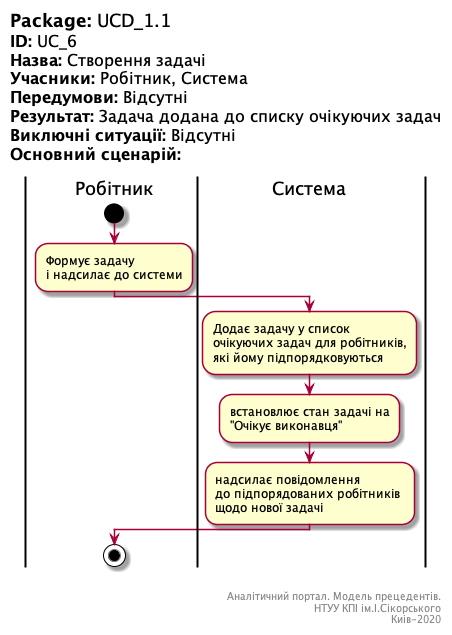

The diagram above was rendered by PlantUML. Its source (embedded in the PNG):
@startuml UC_6

left header
<font color=000 size=18><b>Package:</b> UCD_1.1
<font color=000 size=16><b>ID:</b> UC_6
<font color=000 size=16><b>Назва:</b> Створення задачі
<font color=000 size=16><b>Учасники:</b> Робітник, Система
<font color=000 size=16><b>Передумови:</b> Відсутні
<font color=000 size=16><b>Результат:</b> Задача додана до списку очікуючих задач
<font color=000 size=16><b>Виключні ситуації:</b> Відсутні
<font color=000 size=16><b>Основний сценарій:</b> 

end header

|Робітник|
start
:Формує задачу 
і надсилає до системи;
|Система|
:Додає задачу у список 
очікуючих задач для робітників,
які йому підпорядковуються;
:встановлює стан задачі на 
"Очікує виконавця";
:надсилає повідомлення 
до підпорядованих робітників 
щодо нової задачі;
|Робітник|
stop;

right footer


Аналітичний портал. Модель прецедентів.
НТУУ КПІ ім.І.Сікорського
Киів-2020 
end footer

@enduml